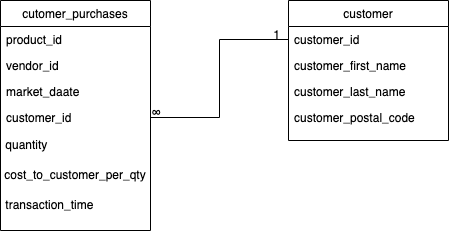

The diagram above was exported from draw.io. Its source (the exported page's mxGraphModel, read from the mxfile embedded in the PNG):
<mxGraphModel dx="939" dy="566" grid="1" gridSize="10" guides="1" tooltips="1" connect="1" arrows="1" fold="1" page="1" pageScale="1" pageWidth="827" pageHeight="1169" math="0" shadow="0">
  <root>
    <mxCell id="WIyWlLk6GJQsqaUBKTNV-0" />
    <mxCell id="WIyWlLk6GJQsqaUBKTNV-1" parent="WIyWlLk6GJQsqaUBKTNV-0" />
    <mxCell id="zkfFHV4jXpPFQw0GAbJ--0" value="cutomer_purchases" style="swimlane;fontStyle=0;align=center;verticalAlign=top;childLayout=stackLayout;horizontal=1;startSize=26;horizontalStack=0;resizeParent=1;resizeLast=0;collapsible=1;marginBottom=0;rounded=0;shadow=0;strokeWidth=1;" parent="WIyWlLk6GJQsqaUBKTNV-1" vertex="1">
      <mxGeometry x="220" y="120" width="150" height="230" as="geometry">
        <mxRectangle x="230" y="140" width="160" height="26" as="alternateBounds" />
      </mxGeometry>
    </mxCell>
    <mxCell id="zkfFHV4jXpPFQw0GAbJ--1" value="product_id" style="text;align=left;verticalAlign=top;spacingLeft=4;spacingRight=4;overflow=hidden;rotatable=0;points=[[0,0.5],[1,0.5]];portConstraint=eastwest;" parent="zkfFHV4jXpPFQw0GAbJ--0" vertex="1">
      <mxGeometry y="26" width="150" height="26" as="geometry" />
    </mxCell>
    <mxCell id="zkfFHV4jXpPFQw0GAbJ--2" value="vendor_id" style="text;align=left;verticalAlign=top;spacingLeft=4;spacingRight=4;overflow=hidden;rotatable=0;points=[[0,0.5],[1,0.5]];portConstraint=eastwest;rounded=0;shadow=0;html=0;" parent="zkfFHV4jXpPFQw0GAbJ--0" vertex="1">
      <mxGeometry y="52" width="150" height="26" as="geometry" />
    </mxCell>
    <mxCell id="zkfFHV4jXpPFQw0GAbJ--3" value="market_daate" style="text;align=left;verticalAlign=top;spacingLeft=4;spacingRight=4;overflow=hidden;rotatable=0;points=[[0,0.5],[1,0.5]];portConstraint=eastwest;rounded=0;shadow=0;html=0;" parent="zkfFHV4jXpPFQw0GAbJ--0" vertex="1">
      <mxGeometry y="78" width="150" height="26" as="geometry" />
    </mxCell>
    <mxCell id="zkfFHV4jXpPFQw0GAbJ--5" value="customer_id" style="text;align=left;verticalAlign=top;spacingLeft=4;spacingRight=4;overflow=hidden;rotatable=0;points=[[0,0.5],[1,0.5]];portConstraint=eastwest;" parent="zkfFHV4jXpPFQw0GAbJ--0" vertex="1">
      <mxGeometry y="104" width="150" height="26" as="geometry" />
    </mxCell>
    <mxCell id="xhW0YWRh-UlXCcymd3yy-1" value="&amp;nbsp;quantity" style="text;strokeColor=none;align=left;fillColor=none;html=1;verticalAlign=middle;whiteSpace=wrap;rounded=0;" parent="zkfFHV4jXpPFQw0GAbJ--0" vertex="1">
      <mxGeometry y="130" width="150" height="30" as="geometry" />
    </mxCell>
    <mxCell id="xhW0YWRh-UlXCcymd3yy-2" value="cost_to_customer_per_qty" style="text;strokeColor=none;align=center;fillColor=none;html=1;verticalAlign=middle;whiteSpace=wrap;rounded=0;" parent="zkfFHV4jXpPFQw0GAbJ--0" vertex="1">
      <mxGeometry y="160" width="150" height="30" as="geometry" />
    </mxCell>
    <mxCell id="xhW0YWRh-UlXCcymd3yy-3" value="&amp;nbsp;transaction_time" style="text;strokeColor=none;align=left;fillColor=none;html=1;verticalAlign=middle;whiteSpace=wrap;rounded=0;" parent="zkfFHV4jXpPFQw0GAbJ--0" vertex="1">
      <mxGeometry y="190" width="150" height="30" as="geometry" />
    </mxCell>
    <mxCell id="zkfFHV4jXpPFQw0GAbJ--17" value="customer" style="swimlane;fontStyle=0;align=center;verticalAlign=top;childLayout=stackLayout;horizontal=1;startSize=26;horizontalStack=0;resizeParent=1;resizeLast=0;collapsible=1;marginBottom=0;rounded=0;shadow=0;strokeWidth=1;" parent="WIyWlLk6GJQsqaUBKTNV-1" vertex="1">
      <mxGeometry x="508" y="120" width="160" height="140" as="geometry">
        <mxRectangle x="550" y="140" width="160" height="26" as="alternateBounds" />
      </mxGeometry>
    </mxCell>
    <mxCell id="zkfFHV4jXpPFQw0GAbJ--18" value="customer_id" style="text;align=left;verticalAlign=top;spacingLeft=4;spacingRight=4;overflow=hidden;rotatable=0;points=[[0,0.5],[1,0.5]];portConstraint=eastwest;" parent="zkfFHV4jXpPFQw0GAbJ--17" vertex="1">
      <mxGeometry y="26" width="160" height="26" as="geometry" />
    </mxCell>
    <mxCell id="zkfFHV4jXpPFQw0GAbJ--19" value="customer_first_name" style="text;align=left;verticalAlign=top;spacingLeft=4;spacingRight=4;overflow=hidden;rotatable=0;points=[[0,0.5],[1,0.5]];portConstraint=eastwest;rounded=0;shadow=0;html=0;" parent="zkfFHV4jXpPFQw0GAbJ--17" vertex="1">
      <mxGeometry y="52" width="160" height="26" as="geometry" />
    </mxCell>
    <mxCell id="zkfFHV4jXpPFQw0GAbJ--20" value="customer_last_name" style="text;align=left;verticalAlign=top;spacingLeft=4;spacingRight=4;overflow=hidden;rotatable=0;points=[[0,0.5],[1,0.5]];portConstraint=eastwest;rounded=0;shadow=0;html=0;" parent="zkfFHV4jXpPFQw0GAbJ--17" vertex="1">
      <mxGeometry y="78" width="160" height="26" as="geometry" />
    </mxCell>
    <mxCell id="zkfFHV4jXpPFQw0GAbJ--21" value="customer_postal_code" style="text;align=left;verticalAlign=top;spacingLeft=4;spacingRight=4;overflow=hidden;rotatable=0;points=[[0,0.5],[1,0.5]];portConstraint=eastwest;rounded=0;shadow=0;html=0;" parent="zkfFHV4jXpPFQw0GAbJ--17" vertex="1">
      <mxGeometry y="104" width="160" height="26" as="geometry" />
    </mxCell>
    <mxCell id="zkfFHV4jXpPFQw0GAbJ--26" value="" style="endArrow=none;shadow=0;strokeWidth=1;rounded=0;endFill=1;edgeStyle=elbowEdgeStyle;exitX=1;exitY=0.5;exitDx=0;exitDy=0;entryX=0;entryY=0.5;entryDx=0;entryDy=0;startFill=0;" parent="WIyWlLk6GJQsqaUBKTNV-1" source="zkfFHV4jXpPFQw0GAbJ--5" target="zkfFHV4jXpPFQw0GAbJ--18" edge="1">
      <mxGeometry x="0.5" y="41" relative="1" as="geometry">
        <mxPoint x="380" y="192" as="sourcePoint" />
        <mxPoint x="480" y="159" as="targetPoint" />
        <mxPoint x="-40" y="32" as="offset" />
      </mxGeometry>
    </mxCell>
    <mxCell id="zkfFHV4jXpPFQw0GAbJ--27" value="∞" style="resizable=0;align=left;verticalAlign=bottom;labelBackgroundColor=none;fontSize=12;" parent="zkfFHV4jXpPFQw0GAbJ--26" connectable="0" vertex="1">
      <mxGeometry x="-1" relative="1" as="geometry">
        <mxPoint y="4" as="offset" />
      </mxGeometry>
    </mxCell>
    <mxCell id="zkfFHV4jXpPFQw0GAbJ--28" value="1" style="resizable=0;align=right;verticalAlign=bottom;labelBackgroundColor=none;fontSize=12;" parent="zkfFHV4jXpPFQw0GAbJ--26" connectable="0" vertex="1">
      <mxGeometry x="1" relative="1" as="geometry">
        <mxPoint x="-7" y="4" as="offset" />
      </mxGeometry>
    </mxCell>
  </root>
</mxGraphModel>